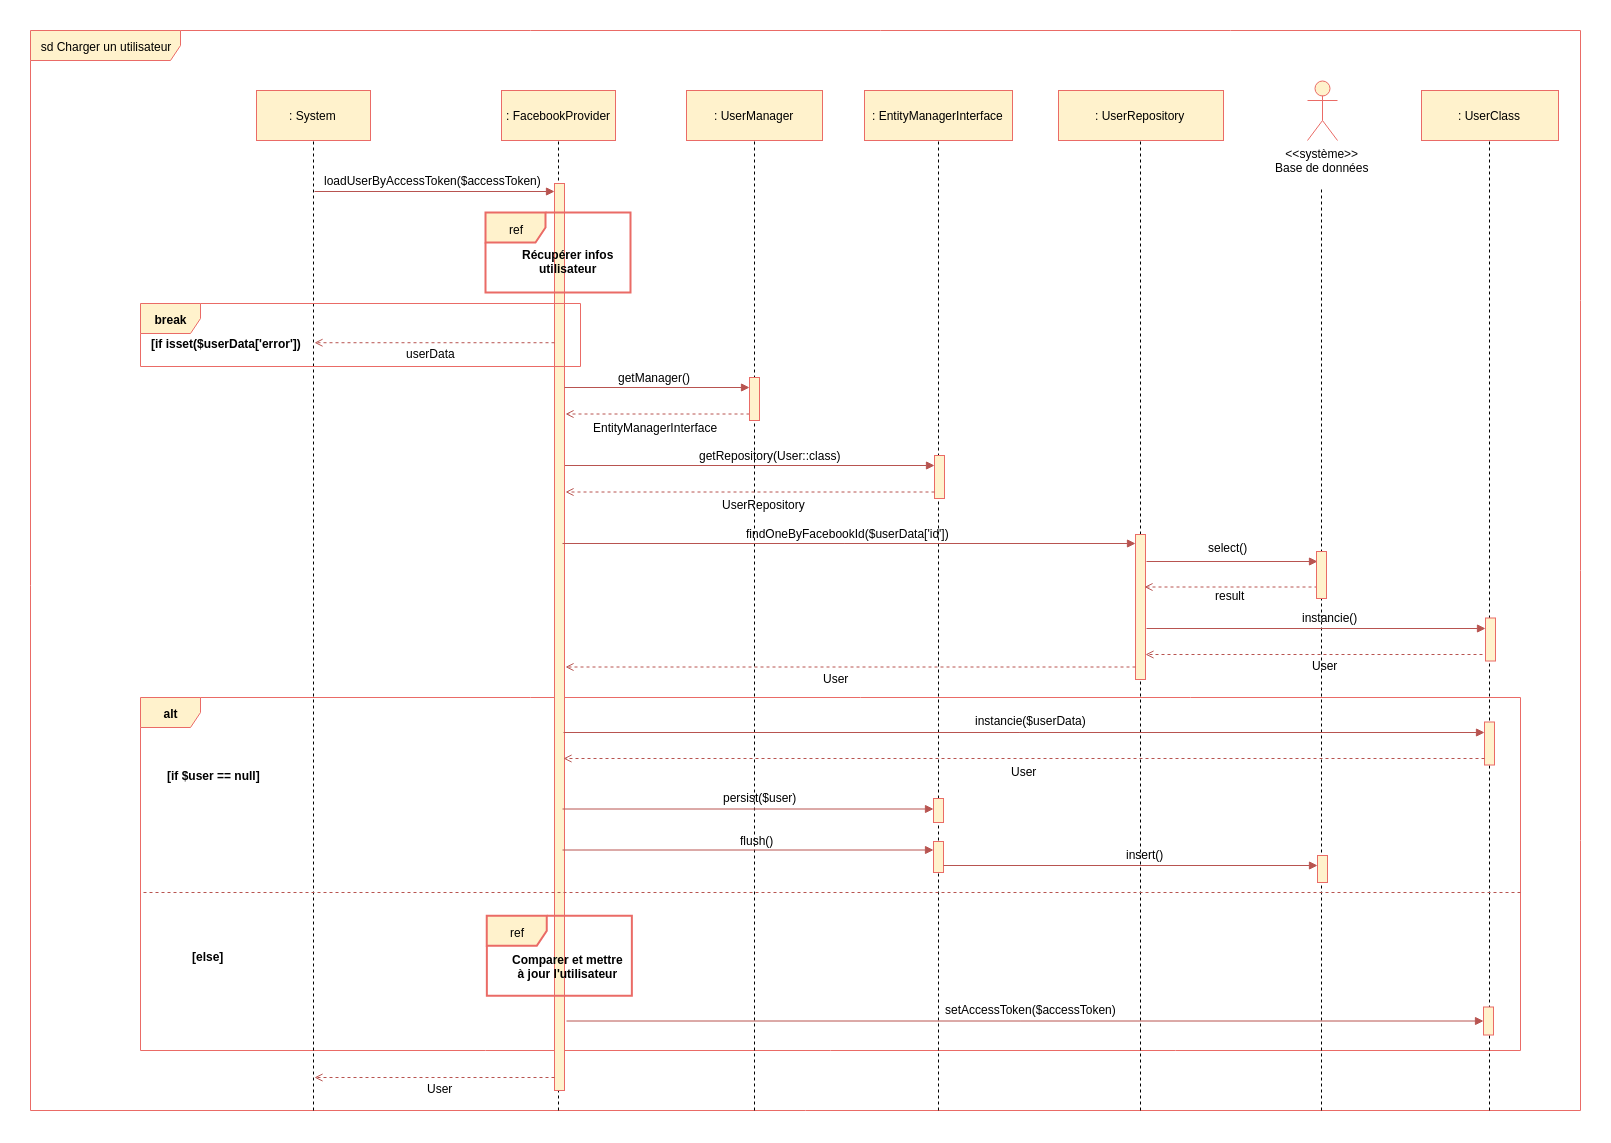

The diagram above was exported from draw.io. Its source (the exported page's mxGraphModel, read from the mxfile embedded in the PNG):
<mxGraphModel dx="3123" dy="1147" grid="1" gridSize="10" guides="1" tooltips="1" connect="1" arrows="1" fold="1" page="1" pageScale="1" pageWidth="827" pageHeight="1169" background="#ffffff" math="0" shadow="0">
  <root>
    <mxCell id="0" />
    <mxCell id="1" parent="0" />
    <mxCell id="2" value="sd Charger un utilisateur&lt;br&gt;" style="shape=umlFrame;whiteSpace=wrap;html=1;width=150;height=30;fillColor=#fff2cc;strokeColor=#EA6B66;" parent="1" vertex="1">
      <mxGeometry x="-160" y="130" width="1550" height="1080" as="geometry" />
    </mxCell>
    <mxCell id="3I7koZZJrv1nhMVD1gAN-514" value="alt" style="shape=umlFrame;whiteSpace=wrap;html=1;fontColor=#000000;fillColor=#fff2cc;strokeColor=#EA6B66;fontStyle=1" parent="1" vertex="1">
      <mxGeometry x="-50" y="797" width="1380" height="353" as="geometry" />
    </mxCell>
    <mxCell id="3I7koZZJrv1nhMVD1gAN-481" value="" style="endArrow=block;html=1;endFill=1;fillColor=#f8cecc;strokeColor=#b85450;entryX=0;entryY=0.372;entryPerimeter=0;entryDx=0;entryDy=0;" parent="1" edge="1">
      <mxGeometry width="50" height="50" relative="1" as="geometry">
        <mxPoint x="369" y="565" as="sourcePoint" />
        <mxPoint x="744" y="565" as="targetPoint" />
      </mxGeometry>
    </mxCell>
    <mxCell id="3I7koZZJrv1nhMVD1gAN-480" value="" style="endArrow=none;dashed=1;html=1;entryX=0.5;entryY=1;exitX=0.318;exitY=1.001;exitPerimeter=0;" parent="1" edge="1">
      <mxGeometry width="50" height="50" relative="1" as="geometry">
        <mxPoint x="748" y="1210" as="sourcePoint" />
        <mxPoint x="748" y="229.82352941176487" as="targetPoint" />
      </mxGeometry>
    </mxCell>
    <mxCell id="3I7koZZJrv1nhMVD1gAN-478" value="" style="endArrow=open;html=1;endFill=0;fillColor=#f8cecc;strokeColor=#b85450;dashed=1;exitX=0.7;exitY=0.804;exitPerimeter=0;" parent="1" edge="1">
      <mxGeometry width="50" height="50" relative="1" as="geometry">
        <mxPoint x="559" y="513.5" as="sourcePoint" />
        <mxPoint x="375" y="513.5" as="targetPoint" />
      </mxGeometry>
    </mxCell>
    <mxCell id="45" value="" style="endArrow=none;dashed=1;html=1;entryX=0.5;entryY=1;exitX=0.197;exitY=1.001;exitPerimeter=0;" parent="1" edge="1">
      <mxGeometry width="50" height="50" relative="1" as="geometry">
        <mxPoint x="368" y="1210" as="sourcePoint" />
        <mxPoint x="368" y="236.33333333333348" as="targetPoint" />
      </mxGeometry>
    </mxCell>
    <mxCell id="460" value="" style="endArrow=none;dashed=1;html=1;entryX=0.5;entryY=1;" parent="1" edge="1">
      <mxGeometry width="50" height="50" relative="1" as="geometry">
        <mxPoint x="1299" y="1210" as="sourcePoint" />
        <mxPoint x="1299" y="237.82352941176498" as="targetPoint" />
      </mxGeometry>
    </mxCell>
    <mxCell id="459" value="" style="endArrow=none;dashed=1;html=1;entryX=0.5;entryY=1;exitX=0.318;exitY=1.001;exitPerimeter=0;" parent="1" edge="1">
      <mxGeometry width="50" height="50" relative="1" as="geometry">
        <mxPoint x="564" y="1210" as="sourcePoint" />
        <mxPoint x="564" y="219.82352941176498" as="targetPoint" />
      </mxGeometry>
    </mxCell>
    <mxCell id="107" value="" style="endArrow=none;dashed=1;html=1;entryX=0.5;entryY=1;exitX=0.379;exitY=1.001;exitPerimeter=0;" parent="1" edge="1">
      <mxGeometry width="50" height="50" relative="1" as="geometry">
        <mxPoint x="950" y="1210" as="sourcePoint" />
        <mxPoint x="950" y="217.82352941176464" as="targetPoint" />
      </mxGeometry>
    </mxCell>
    <mxCell id="28" value="" style="endArrow=none;dashed=1;html=1;entryX=0.5;entryY=1;" parent="1" edge="1">
      <mxGeometry width="50" height="50" relative="1" as="geometry">
        <mxPoint x="123" y="1210" as="sourcePoint" />
        <mxPoint x="123" y="232" as="targetPoint" />
      </mxGeometry>
    </mxCell>
    <mxCell id="44" value=": FacebookProvider" style="html=1;fillColor=#fff2cc;strokeColor=#EA6B66;" parent="1" vertex="1">
      <mxGeometry x="311" y="190" width="114" height="50" as="geometry" />
    </mxCell>
    <mxCell id="51" value="" style="html=1;points=[];perimeter=orthogonalPerimeter;fillColor=#fff2cc;strokeColor=#EA6B66;" parent="1" vertex="1">
      <mxGeometry x="364" y="283" width="10" height="907" as="geometry" />
    </mxCell>
    <mxCell id="69" value=": UserRepository" style="html=1;fillColor=#fff2cc;strokeColor=#EA6B66;" parent="1" vertex="1">
      <mxGeometry x="868" y="190" width="165" height="50" as="geometry" />
    </mxCell>
    <mxCell id="129" value="" style="endArrow=block;html=1;endFill=1;fillColor=#f8cecc;strokeColor=#b85450;" parent="1" edge="1">
      <mxGeometry width="50" height="50" relative="1" as="geometry">
        <mxPoint x="124" y="291" as="sourcePoint" />
        <mxPoint x="364" y="291" as="targetPoint" />
      </mxGeometry>
    </mxCell>
    <mxCell id="340" value=": UserClass" style="html=1;fillColor=#fff2cc;strokeColor=#EA6B66;" parent="1" vertex="1">
      <mxGeometry x="1231" y="190" width="137" height="50" as="geometry" />
    </mxCell>
    <mxCell id="344" value="" style="endArrow=none;dashed=1;html=1;entryX=0.5;entryY=1;exitX=0.492;exitY=1.001;exitPerimeter=0;" parent="1" edge="1">
      <mxGeometry width="50" height="50" relative="1" as="geometry">
        <mxPoint x="1131" y="1210" as="sourcePoint" />
        <mxPoint x="1131" y="286" as="targetPoint" />
      </mxGeometry>
    </mxCell>
    <mxCell id="27" value=": System" style="html=1;fillColor=#fff2cc;strokeColor=#EA6B66;" parent="1" vertex="1">
      <mxGeometry x="66" y="190" width="114" height="50" as="geometry" />
    </mxCell>
    <mxCell id="457" value=": UserManager" style="html=1;fillColor=#fff2cc;strokeColor=#EA6B66;" parent="1" vertex="1">
      <mxGeometry x="496" y="190" width="136" height="50" as="geometry" />
    </mxCell>
    <mxCell id="a3CNiZTT-CJZAAKLvd5j-590" value="loadUserByAccessToken($accessToken)" style="text;html=1;resizable=0;points=[];autosize=1;align=left;verticalAlign=top;spacingTop=-4;" parent="1" vertex="1">
      <mxGeometry x="132" y="271" width="230" height="20" as="geometry" />
    </mxCell>
    <mxCell id="a3CNiZTT-CJZAAKLvd5j-603" value="ref" style="shape=umlFrame;whiteSpace=wrap;html=1;fillColor=#fff2cc;strokeColor=#EA6B66;strokeWidth=2;" parent="1" vertex="1">
      <mxGeometry x="295" y="312" width="145" height="80" as="geometry" />
    </mxCell>
    <mxCell id="a3CNiZTT-CJZAAKLvd5j-604" value="Récupérer infos&lt;br&gt;utilisateur&lt;br&gt;" style="text;html=1;resizable=0;points=[];autosize=1;align=center;verticalAlign=top;spacingTop=-4;fontStyle=1" parent="1" vertex="1">
      <mxGeometry x="327" y="345" width="100" height="30" as="geometry" />
    </mxCell>
    <mxCell id="a3CNiZTT-CJZAAKLvd5j-605" value="break" style="shape=umlFrame;whiteSpace=wrap;html=1;fontColor=#000000;fillColor=#fff2cc;strokeColor=#EA6B66;fontStyle=1" parent="1" vertex="1">
      <mxGeometry x="-50" y="403" width="440" height="63" as="geometry" />
    </mxCell>
    <mxCell id="a3CNiZTT-CJZAAKLvd5j-606" value="[if isset($userData['error'])" style="text;html=1;resizable=0;points=[];autosize=1;align=left;verticalAlign=top;spacingTop=-4;fontStyle=1" parent="1" vertex="1">
      <mxGeometry x="-41" y="434" width="150" height="10" as="geometry" />
    </mxCell>
    <mxCell id="a3CNiZTT-CJZAAKLvd5j-607" value="" style="endArrow=block;html=1;endFill=1;fillColor=#f8cecc;strokeColor=#b85450;entryX=0.15;entryY=0.221;entryPerimeter=0;" parent="1" edge="1">
      <mxGeometry width="50" height="50" relative="1" as="geometry">
        <mxPoint x="372" y="908.5" as="sourcePoint" />
        <mxPoint x="743" y="908.5" as="targetPoint" />
      </mxGeometry>
    </mxCell>
    <mxCell id="a3CNiZTT-CJZAAKLvd5j-609" value="" style="endArrow=open;html=1;endFill=0;fillColor=#f8cecc;strokeColor=#b85450;dashed=1;exitX=0.7;exitY=0.804;exitPerimeter=0;" parent="1" edge="1">
      <mxGeometry width="50" height="50" relative="1" as="geometry">
        <mxPoint x="364" y="1177" as="sourcePoint" />
        <mxPoint x="124" y="1177" as="targetPoint" />
      </mxGeometry>
    </mxCell>
    <mxCell id="a3CNiZTT-CJZAAKLvd5j-611" value="" style="html=1;points=[];perimeter=orthogonalPerimeter;fillColor=#fff2cc;strokeColor=#EA6B66;" parent="1" vertex="1">
      <mxGeometry x="559" y="477" width="10" height="43" as="geometry" />
    </mxCell>
    <mxCell id="a3CNiZTT-CJZAAKLvd5j-627" value="" style="html=1;points=[];perimeter=orthogonalPerimeter;fillColor=#fff2cc;strokeColor=#EA6B66;" parent="1" vertex="1">
      <mxGeometry x="1127" y="955" width="10" height="27" as="geometry" />
    </mxCell>
    <mxCell id="3I7koZZJrv1nhMVD1gAN-467" value="&amp;lt;&amp;lt;système&amp;gt;&amp;gt;&lt;br&gt;Base de données&lt;br&gt;" style="shape=umlActor;verticalLabelPosition=bottom;labelBackgroundColor=#ffffff;verticalAlign=top;html=1;fillColor=#fff2cc;strokeColor=#EA6B66;" parent="1" vertex="1">
      <mxGeometry x="1117" y="180" width="30" height="60" as="geometry" />
    </mxCell>
    <mxCell id="3I7koZZJrv1nhMVD1gAN-472" value="userData" style="text;html=1;resizable=0;points=[];autosize=1;align=left;verticalAlign=top;spacingTop=-4;" parent="1" vertex="1">
      <mxGeometry x="214" y="444" width="60" height="20" as="geometry" />
    </mxCell>
    <mxCell id="3I7koZZJrv1nhMVD1gAN-475" value=": EntityManagerInterface" style="html=1;fillColor=#fff2cc;strokeColor=#EA6B66;" parent="1" vertex="1">
      <mxGeometry x="674" y="190" width="148" height="50" as="geometry" />
    </mxCell>
    <mxCell id="3I7koZZJrv1nhMVD1gAN-476" value="" style="endArrow=block;html=1;endFill=1;fillColor=#f8cecc;strokeColor=#b85450;entryX=0;entryY=0.372;entryPerimeter=0;entryDx=0;entryDy=0;" parent="1" edge="1">
      <mxGeometry width="50" height="50" relative="1" as="geometry">
        <mxPoint x="374" y="487" as="sourcePoint" />
        <mxPoint x="559" y="487" as="targetPoint" />
      </mxGeometry>
    </mxCell>
    <mxCell id="3I7koZZJrv1nhMVD1gAN-477" value="getManager()" style="text;html=1;resizable=0;points=[];autosize=1;align=left;verticalAlign=top;spacingTop=-4;" parent="1" vertex="1">
      <mxGeometry x="426" y="468" width="90" height="10" as="geometry" />
    </mxCell>
    <mxCell id="3I7koZZJrv1nhMVD1gAN-479" value="EntityManagerInterface" style="text;html=1;resizable=0;points=[];autosize=1;align=left;verticalAlign=top;spacingTop=-4;" parent="1" vertex="1">
      <mxGeometry x="401" y="518" width="140" height="10" as="geometry" />
    </mxCell>
    <mxCell id="3I7koZZJrv1nhMVD1gAN-482" value="" style="html=1;points=[];perimeter=orthogonalPerimeter;fillColor=#fff2cc;strokeColor=#EA6B66;" parent="1" vertex="1">
      <mxGeometry x="744" y="555" width="10" height="43" as="geometry" />
    </mxCell>
    <mxCell id="3I7koZZJrv1nhMVD1gAN-483" value="getRepository(User::class)" style="text;html=1;resizable=0;points=[];autosize=1;align=left;verticalAlign=top;spacingTop=-4;" parent="1" vertex="1">
      <mxGeometry x="507.16650390625" y="546" width="160" height="10" as="geometry" />
    </mxCell>
    <mxCell id="3I7koZZJrv1nhMVD1gAN-484" value="" style="endArrow=open;html=1;endFill=0;fillColor=#f8cecc;strokeColor=#b85450;dashed=1;exitX=0.7;exitY=0.804;exitPerimeter=0;" parent="1" edge="1">
      <mxGeometry width="50" height="50" relative="1" as="geometry">
        <mxPoint x="744" y="591.5" as="sourcePoint" />
        <mxPoint x="375" y="591.5" as="targetPoint" />
      </mxGeometry>
    </mxCell>
    <mxCell id="3I7koZZJrv1nhMVD1gAN-485" value="UserRepository" style="text;html=1;resizable=0;points=[];autosize=1;align=left;verticalAlign=top;spacingTop=-4;" parent="1" vertex="1">
      <mxGeometry x="530.111083984375" y="595" width="100" height="10" as="geometry" />
    </mxCell>
    <mxCell id="3I7koZZJrv1nhMVD1gAN-486" value="" style="endArrow=block;html=1;endFill=1;fillColor=#f8cecc;strokeColor=#b85450;entryX=0;entryY=0.372;entryPerimeter=0;entryDx=0;entryDy=0;" parent="1" edge="1">
      <mxGeometry width="50" height="50" relative="1" as="geometry">
        <mxPoint x="372" y="643" as="sourcePoint" />
        <mxPoint x="945" y="643" as="targetPoint" />
      </mxGeometry>
    </mxCell>
    <mxCell id="3I7koZZJrv1nhMVD1gAN-487" value="findOneByFacebookId($userData['id'])" style="text;html=1;resizable=0;points=[];autosize=1;align=left;verticalAlign=top;spacingTop=-4;" parent="1" vertex="1">
      <mxGeometry x="554" y="624" width="220" height="10" as="geometry" />
    </mxCell>
    <mxCell id="3I7koZZJrv1nhMVD1gAN-488" value="" style="html=1;points=[];perimeter=orthogonalPerimeter;fillColor=#fff2cc;strokeColor=#EA6B66;" parent="1" vertex="1">
      <mxGeometry x="945" y="634" width="10" height="145" as="geometry" />
    </mxCell>
    <mxCell id="3I7koZZJrv1nhMVD1gAN-489" value="" style="endArrow=block;html=1;endFill=1;fillColor=#f8cecc;strokeColor=#b85450;entryX=0;entryY=0.088;entryPerimeter=0;" parent="1" edge="1">
      <mxGeometry width="50" height="50" relative="1" as="geometry">
        <mxPoint x="956" y="661" as="sourcePoint" />
        <mxPoint x="1127.0044902726715" y="661" as="targetPoint" />
      </mxGeometry>
    </mxCell>
    <mxCell id="3I7koZZJrv1nhMVD1gAN-492" value="" style="endArrow=open;html=1;endFill=0;fillColor=#f8cecc;strokeColor=#b85450;dashed=1;exitX=0.1;exitY=0.925;exitPerimeter=0;" parent="1" edge="1">
      <mxGeometry width="50" height="50" relative="1" as="geometry">
        <mxPoint x="1127.0044902726715" y="686.5" as="sourcePoint" />
        <mxPoint x="954" y="686.5" as="targetPoint" />
      </mxGeometry>
    </mxCell>
    <mxCell id="3I7koZZJrv1nhMVD1gAN-495" value="select()" style="text;html=1;resizable=0;points=[];autosize=1;align=left;verticalAlign=top;spacingTop=-4;" parent="1" vertex="1">
      <mxGeometry x="1016.0044902726715" y="638.5" width="50" height="20" as="geometry" />
    </mxCell>
    <mxCell id="3I7koZZJrv1nhMVD1gAN-496" value="result" style="text;html=1;resizable=0;points=[];autosize=1;align=left;verticalAlign=top;spacingTop=-4;" parent="1" vertex="1">
      <mxGeometry x="1023.0044902726715" y="686.5" width="40" height="10" as="geometry" />
    </mxCell>
    <mxCell id="3I7koZZJrv1nhMVD1gAN-498" value="" style="html=1;points=[];perimeter=orthogonalPerimeter;fillColor=#fff2cc;strokeColor=#EA6B66;" parent="1" vertex="1">
      <mxGeometry x="1126" y="651" width="10" height="47" as="geometry" />
    </mxCell>
    <mxCell id="3I7koZZJrv1nhMVD1gAN-506" value="" style="endArrow=block;html=1;endFill=1;fillColor=#f8cecc;strokeColor=#b85450;entryX=0;entryY=0.088;entryPerimeter=0;" parent="1" edge="1">
      <mxGeometry width="50" height="50" relative="1" as="geometry">
        <mxPoint x="956" y="728" as="sourcePoint" />
        <mxPoint x="1295" y="728" as="targetPoint" />
      </mxGeometry>
    </mxCell>
    <mxCell id="3I7koZZJrv1nhMVD1gAN-508" value="" style="html=1;points=[];perimeter=orthogonalPerimeter;fillColor=#fff2cc;strokeColor=#EA6B66;" parent="1" vertex="1">
      <mxGeometry x="1295" y="717.5" width="10" height="43" as="geometry" />
    </mxCell>
    <mxCell id="3I7koZZJrv1nhMVD1gAN-509" value="instancie()" style="text;html=1;resizable=0;points=[];autosize=1;align=left;verticalAlign=top;spacingTop=-4;" parent="1" vertex="1">
      <mxGeometry x="1110" y="708.5" width="70" height="10" as="geometry" />
    </mxCell>
    <mxCell id="3I7koZZJrv1nhMVD1gAN-510" value="" style="endArrow=open;html=1;endFill=0;fillColor=#f8cecc;strokeColor=#b85450;dashed=1;exitX=0.1;exitY=0.925;exitPerimeter=0;" parent="1" edge="1">
      <mxGeometry width="50" height="50" relative="1" as="geometry">
        <mxPoint x="1292.0044902726713" y="754" as="sourcePoint" />
        <mxPoint x="955" y="754" as="targetPoint" />
      </mxGeometry>
    </mxCell>
    <mxCell id="3I7koZZJrv1nhMVD1gAN-511" value="User" style="text;html=1;resizable=0;points=[];autosize=1;align=left;verticalAlign=top;spacingTop=-4;" parent="1" vertex="1">
      <mxGeometry x="1120" y="755.5" width="40" height="10" as="geometry" />
    </mxCell>
    <mxCell id="3I7koZZJrv1nhMVD1gAN-512" value="" style="endArrow=open;html=1;endFill=0;fillColor=#f8cecc;strokeColor=#b85450;dashed=1;exitX=0.1;exitY=0.925;exitPerimeter=0;" parent="1" edge="1">
      <mxGeometry width="50" height="50" relative="1" as="geometry">
        <mxPoint x="945" y="766.5" as="sourcePoint" />
        <mxPoint x="375" y="766.5" as="targetPoint" />
      </mxGeometry>
    </mxCell>
    <mxCell id="3I7koZZJrv1nhMVD1gAN-513" value="User" style="text;html=1;resizable=0;points=[];autosize=1;align=left;verticalAlign=top;spacingTop=-4;" parent="1" vertex="1">
      <mxGeometry x="631.111083984375" y="769" width="40" height="10" as="geometry" />
    </mxCell>
    <mxCell id="3I7koZZJrv1nhMVD1gAN-517" value="[if $user == null]" style="text;html=1;resizable=0;points=[];autosize=1;align=left;verticalAlign=top;spacingTop=-4;fontStyle=1" parent="1" vertex="1">
      <mxGeometry x="-25" y="866" width="100" height="10" as="geometry" />
    </mxCell>
    <mxCell id="3I7koZZJrv1nhMVD1gAN-518" value="" style="endArrow=block;html=1;endFill=1;fillColor=#f8cecc;strokeColor=#b85450;entryX=0;entryY=0.088;entryPerimeter=0;" parent="1" edge="1">
      <mxGeometry width="50" height="50" relative="1" as="geometry">
        <mxPoint x="373" y="832" as="sourcePoint" />
        <mxPoint x="1294" y="832" as="targetPoint" />
      </mxGeometry>
    </mxCell>
    <mxCell id="3I7koZZJrv1nhMVD1gAN-519" value="" style="html=1;points=[];perimeter=orthogonalPerimeter;fillColor=#fff2cc;strokeColor=#EA6B66;" parent="1" vertex="1">
      <mxGeometry x="1294" y="821.5" width="10" height="43" as="geometry" />
    </mxCell>
    <mxCell id="3I7koZZJrv1nhMVD1gAN-520" value="" style="endArrow=open;html=1;endFill=0;fillColor=#f8cecc;strokeColor=#b85450;dashed=1;exitX=0.1;exitY=0.925;exitPerimeter=0;" parent="1" edge="1">
      <mxGeometry width="50" height="50" relative="1" as="geometry">
        <mxPoint x="1294" y="858" as="sourcePoint" />
        <mxPoint x="373" y="858" as="targetPoint" />
      </mxGeometry>
    </mxCell>
    <mxCell id="3I7koZZJrv1nhMVD1gAN-521" value="User" style="text;html=1;resizable=0;points=[];autosize=1;align=left;verticalAlign=top;spacingTop=-4;" parent="1" vertex="1">
      <mxGeometry x="819" y="862.5" width="40" height="10" as="geometry" />
    </mxCell>
    <mxCell id="3I7koZZJrv1nhMVD1gAN-524" value="instancie($userData)" style="text;html=1;resizable=0;points=[];autosize=1;align=left;verticalAlign=top;spacingTop=-4;" parent="1" vertex="1">
      <mxGeometry x="783.0718635110295" y="810.5" width="130" height="10" as="geometry" />
    </mxCell>
    <mxCell id="3I7koZZJrv1nhMVD1gAN-525" value="" style="html=1;points=[];perimeter=orthogonalPerimeter;fillColor=#fff2cc;strokeColor=#EA6B66;" parent="1" vertex="1">
      <mxGeometry x="743" y="898" width="10" height="24" as="geometry" />
    </mxCell>
    <mxCell id="3I7koZZJrv1nhMVD1gAN-526" value="persist($user)" style="text;html=1;resizable=0;points=[];autosize=1;align=left;verticalAlign=top;spacingTop=-4;" parent="1" vertex="1">
      <mxGeometry x="531" y="888" width="90" height="10" as="geometry" />
    </mxCell>
    <mxCell id="3I7koZZJrv1nhMVD1gAN-527" value="" style="endArrow=block;html=1;endFill=1;fillColor=#f8cecc;strokeColor=#b85450;entryX=0.15;entryY=0.221;entryPerimeter=0;" parent="1" edge="1">
      <mxGeometry width="50" height="50" relative="1" as="geometry">
        <mxPoint x="372" y="949.5" as="sourcePoint" />
        <mxPoint x="743" y="949.5" as="targetPoint" />
      </mxGeometry>
    </mxCell>
    <mxCell id="3I7koZZJrv1nhMVD1gAN-528" value="" style="html=1;points=[];perimeter=orthogonalPerimeter;fillColor=#fff2cc;strokeColor=#EA6B66;" parent="1" vertex="1">
      <mxGeometry x="743" y="941" width="10" height="31" as="geometry" />
    </mxCell>
    <mxCell id="3I7koZZJrv1nhMVD1gAN-529" value="flush()" style="text;html=1;resizable=0;points=[];autosize=1;align=left;verticalAlign=top;spacingTop=-4;" parent="1" vertex="1">
      <mxGeometry x="548" y="930.5" width="50" height="10" as="geometry" />
    </mxCell>
    <mxCell id="3I7koZZJrv1nhMVD1gAN-536" value="" style="endArrow=block;html=1;endFill=1;fillColor=#f8cecc;strokeColor=#b85450;entryX=0.15;entryY=0.221;entryPerimeter=0;" parent="1" edge="1">
      <mxGeometry width="50" height="50" relative="1" as="geometry">
        <mxPoint x="753" y="965" as="sourcePoint" />
        <mxPoint x="1127" y="965" as="targetPoint" />
      </mxGeometry>
    </mxCell>
    <mxCell id="3I7koZZJrv1nhMVD1gAN-537" value="insert()" style="text;html=1;resizable=0;points=[];autosize=1;align=left;verticalAlign=top;spacingTop=-4;" parent="1" vertex="1">
      <mxGeometry x="934" y="945" width="50" height="20" as="geometry" />
    </mxCell>
    <mxCell id="3I7koZZJrv1nhMVD1gAN-539" value="" style="endArrow=none;dashed=1;html=1;fillColor=#f8cecc;strokeColor=#b85450;exitX=1.002;exitY=0.401;exitDx=0;exitDy=0;exitPerimeter=0;entryX=-0.003;entryY=0.406;entryDx=0;entryDy=0;entryPerimeter=0;" parent="1" edge="1">
      <mxGeometry width="50" height="50" relative="1" as="geometry">
        <mxPoint x="1330" y="992" as="sourcePoint" />
        <mxPoint x="-50" y="992" as="targetPoint" />
      </mxGeometry>
    </mxCell>
    <mxCell id="3I7koZZJrv1nhMVD1gAN-540" value="ref" style="shape=umlFrame;whiteSpace=wrap;html=1;fillColor=#fff2cc;strokeColor=#EA6B66;strokeWidth=2;" parent="1" vertex="1">
      <mxGeometry x="296.3571428571428" y="1015.1747000558037" width="145" height="80" as="geometry" />
    </mxCell>
    <mxCell id="3I7koZZJrv1nhMVD1gAN-541" value="Comparer et mettre&lt;br&gt;à jour l'utilisateur&lt;br&gt;" style="text;html=1;resizable=0;points=[];autosize=1;align=center;verticalAlign=top;spacingTop=-4;fontStyle=1" parent="1" vertex="1">
      <mxGeometry x="317.3571428571428" y="1050.1747000558037" width="120" height="30" as="geometry" />
    </mxCell>
    <mxCell id="3I7koZZJrv1nhMVD1gAN-542" value="" style="endArrow=block;html=1;endFill=1;fillColor=#f8cecc;strokeColor=#b85450;entryX=0.15;entryY=0.221;entryPerimeter=0;" parent="1" edge="1">
      <mxGeometry width="50" height="50" relative="1" as="geometry">
        <mxPoint x="376" y="1120.5" as="sourcePoint" />
        <mxPoint x="1293" y="1120.5" as="targetPoint" />
      </mxGeometry>
    </mxCell>
    <mxCell id="3I7koZZJrv1nhMVD1gAN-543" value="setAccessToken($accessToken)" style="text;html=1;resizable=0;points=[];autosize=1;align=left;verticalAlign=top;spacingTop=-4;" parent="1" vertex="1">
      <mxGeometry x="752.8490513392858" y="1100" width="190" height="10" as="geometry" />
    </mxCell>
    <mxCell id="3I7koZZJrv1nhMVD1gAN-546" value="User" style="text;html=1;resizable=0;points=[];autosize=1;align=left;verticalAlign=top;spacingTop=-4;" parent="1" vertex="1">
      <mxGeometry x="235" y="1179" width="40" height="10" as="geometry" />
    </mxCell>
    <mxCell id="3I7koZZJrv1nhMVD1gAN-547" value="[else]" style="text;html=1;resizable=0;points=[];autosize=1;align=left;verticalAlign=top;spacingTop=-4;fontStyle=1" parent="1" vertex="1">
      <mxGeometry y="1047" width="40" height="10" as="geometry" />
    </mxCell>
    <mxCell id="c7BrV9EKjIQUMQBb6HDT-460" value="" style="endArrow=open;html=1;endFill=0;fillColor=#f8cecc;strokeColor=#b85450;dashed=1;exitX=0.7;exitY=0.804;exitPerimeter=0;" parent="1" edge="1">
      <mxGeometry width="50" height="50" relative="1" as="geometry">
        <mxPoint x="364" y="442.227294921875" as="sourcePoint" />
        <mxPoint x="124" y="442.227294921875" as="targetPoint" />
      </mxGeometry>
    </mxCell>
    <mxCell id="c7BrV9EKjIQUMQBb6HDT-465" value="" style="html=1;points=[];perimeter=orthogonalPerimeter;fillColor=#fff2cc;strokeColor=#EA6B66;" parent="1" vertex="1">
      <mxGeometry x="1293" y="1106.5" width="10" height="28" as="geometry" />
    </mxCell>
  </root>
</mxGraphModel>